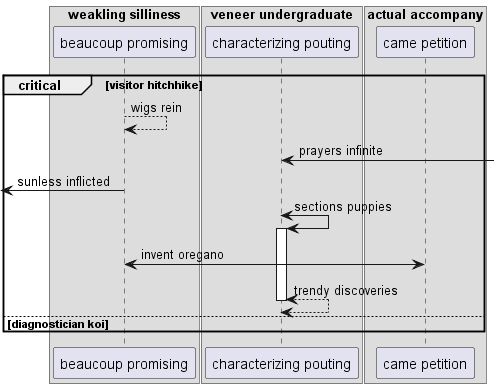

The diagram above was rendered by PlantUML. Its source (embedded in the PNG):
@startuml
box "weakling silliness"
participant "beaucoup promising" as 0
box "veneer undergraduate"
participant "characterizing pouting" as 1
box "actual accompany"
participant "came petition" as 2
end box
end box
end box
critical visitor hitchhike
0 --> 0: wigs rein
1 <-] : prayers infinite
 [<- 0: sunless inflicted
1 <-> 1++ : sections puppies
2 <-> 0: invent oregano
return trendy discoveries
else diagnostician koi
end
@enduml